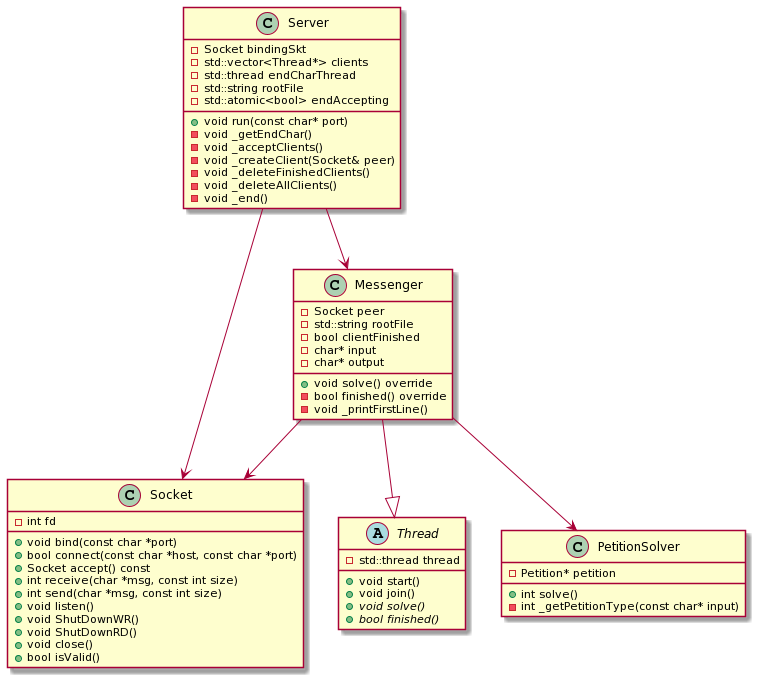

The diagram above was rendered by PlantUML. Its source (embedded in the PNG):
@startuml
class Server{
-Socket bindingSkt
-std::vector<Thread*> clients
-std::thread endCharThread
-std::string rootFile
-std::atomic<bool> endAccepting

+void run(const char* port)
-void _getEndChar()
-void _acceptClients()
-void _createClient(Socket& peer)
-void _deleteFinishedClients()
-void _deleteAllClients()
-void _end()
}

Class Messenger {
-Socket peer
-std::string rootFile
-bool clientFinished
-char* input
-char* output

+void solve() override
-bool finished() override
-void _printFirstLine()
}


class Socket {
-int fd

+void bind(const char *port)
+bool connect(const char *host, const char *port)
+Socket accept() const
+int receive(char *msg, const int size)
+int send(char *msg, const int size)
+void listen()
+void ShutDownWR()
+void ShutDownRD()
+void close()
+bool isValid()
}

abstract class Thread {
-std::thread thread

+void start()
+void join()
+{abstract}void solve()
+{abstract}bool finished()
}

class PetitionSolver {
-Petition* petition

+int solve()
-int _getPetitionType(const char* input)
}

Server-->Messenger
Server-->Socket
Messenger-->Socket
Messenger--|>Thread
Messenger-->PetitionSolver
@enduml